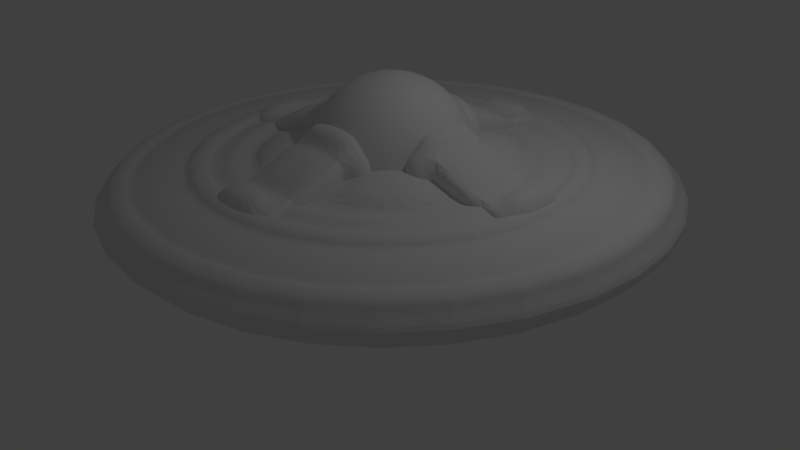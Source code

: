 # Source: Saucer_Parts.blend  (saved by Blender 2.70.0; exported with 4.5.12 LTS)
import bpy
from mathutils import Matrix  # noqa: F401  (used for matrix-valued properties, if any)

bpy.ops.wm.read_factory_settings(use_empty=True)
scene = bpy.context.scene
scene.name = 'Scene'

# ---- collections
col_collection_1 = bpy.data.collections.new('Collection 1'); scene.collection.children.link(col_collection_1)

# ---- world
world_world = bpy.data.worlds.new('World'); scene.world = world_world
world_world.color = (0.05088, 0.05088, 0.05088)
world_world.use_sun_shadow = False
world_world.sun_shadow_jitter_overblur = 0.0
world_world.cycles.sampling_method = 'MANUAL'
world_world.cycles.sample_map_resolution = 256

# ---- cameras
cam_camera = bpy.data.cameras.new('Camera')
cam_camera.clip_end = 100.0
cam_camera.lens = 35.0
cam_camera.sensor_width = 32.0
cam_camera.sensor_height = 18.0
cam_camera.ortho_scale = 7.314
cam_camera.dof.focus_distance = 0.0
cam_camera.dof.aperture_fstop = 128.0

# ---- lights
light_lamp = bpy.data.lights.new('Lamp', 'POINT')
light_lamp.transmission_factor = 0.0
light_lamp.cutoff_distance = 30.0
light_lamp.energy = 100.0
light_lamp.shadow_buffer_clip_start = 1.001
light_lamp.shadow_soft_size = 0.1
light_lamp.shadow_maximum_resolution = 0.006
light_lamp.use_absolute_resolution = True
light_lamp.cycles.use_multiple_importance_sampling = False

# ---- meshes
me_cube = bpy.data.meshes.new('Cube')
me_cube.from_pydata([(3.926, 3.548, -1.102), (1.76, 2.65, -0.6492), (1.184, 2.412, -0.6046), (-0.2433, 1.821, -0.3816), (-0.355, 1.774, -0.5836), (-0.2433, 1.821, -0.7856), (1.344, 2.478, -1.635), (3.609, 3.416, -1.34), (0.7477, 6.726, -1.102), (0.616, 6.409, -0.8647), (-0.3881, 3.984, -0.6046), (-0.4689, 3.789, -0.6487), (-1.026, 2.445, -0.5836), (-0.9794, 2.557, -0.7856), (-0.322, 4.144, -1.635), (-0.1497, 4.56, -1.556), (-3.748, 6.726, -1.102), (-3.616, 6.409, -0.8647), (-2.678, 4.144, -0.5702), (-2.021, 2.557, -0.3816), (-1.974, 2.445, -0.5836), (-2.531, 3.789, -1.556), (-2.723, 4.253, -1.64), (-2.85, 4.56, -1.556), (-6.926, 3.548, -1.102), (-4.76, 2.65, -0.6492), (-4.344, 2.478, -0.5702), (-2.757, 1.821, -0.3816), (-2.645, 1.774, -0.5836), (-2.757, 1.821, -0.7856), (-4.344, 2.478, -1.635), (-6.609, 3.416, -1.34), (-6.926, -0.9477, -1.102), (-4.76, -0.05035, -0.6492), (-4.184, 0.1881, -0.6046), (-3.989, 0.2689, -0.6487), (-2.645, 0.8257, -0.5836), (-2.757, 0.7794, -0.7856), (-4.344, 0.122, -1.635), (-6.609, -0.816, -1.34), (-3.748, -4.126, -1.102), (-2.85, -1.96, -0.6492), (-2.723, -1.653, -0.5642), (-2.021, 0.04326, -0.3816), (-1.974, 0.155, -0.5836), (-2.021, 0.04326, -0.7856), (-2.723, -1.653, -1.64), (-2.85, -1.96, -1.556), (0.7477, -4.126, -1.102), (0.616, -3.809, -0.8647), (-0.322, -1.544, -0.5702), (-0.9794, 0.04326, -0.3816), (-1.026, 0.155, -0.5836), (-0.9794, 0.04326, -0.7856), (-0.322, -1.544, -1.635), (0.616, -3.809, -1.34), (3.926, -0.9477, -1.102), (3.609, -0.816, -0.8647), (1.344, 0.122, -0.5702), (-0.2433, 0.7794, -0.3816), (-0.355, 0.8257, -0.5836), (-0.2433, 0.7794, -0.7856), (1.344, 0.122, -1.635), (3.609, -0.816, -1.34), (-4.76, 2.65, -1.556), (-4.76, -0.05035, -1.556), (-0.277, 4.253, -1.64), (-2.678, 4.144, -1.635), (-0.277, -1.653, -1.64), (1.453, 0.07702, -1.64), (-2.723, 4.253, -0.5642), (-4.453, 2.523, -0.5642), (-4.453, 2.523, -1.64), (-4.453, 0.07702, -1.64), (1.453, 2.523, -1.64), (-0.1497, -1.96, -1.556), (1.76, -0.05035, -1.556), (-4.453, 0.07702, -0.5642), (-0.277, -1.653, -0.5642), (1.453, 0.07702, -0.5642), (-2.678, -1.544, -1.635), (-6.609, -0.816, -0.8647), (-3.616, -3.809, -0.8647), (3.609, 3.416, -0.8647), (-0.1497, 4.56, -0.6492), (1.76, 2.65, -1.556), (-2.678, -1.544, -0.5702), (-0.1497, -1.96, -0.6492), (1.453, 2.523, -0.5642), (-0.277, 4.253, -0.5642), (-2.85, 4.56, -0.6492), (-6.609, 3.416, -0.8647), (-3.616, -3.809, -1.34), (1.76, -0.05035, -0.6492), (0.616, 6.409, -1.34), (-3.616, 6.409, -1.34), (0.9894, 2.331, -1.556), (-0.4689, 3.789, -1.556), (-0.3881, 3.984, -1.6), (-2.612, 3.984, -1.6), (-0.3881, -1.384, -1.6), (1.184, 0.1881, -1.6), (-2.612, 3.984, -0.6046), (-4.184, 2.412, -0.6046), (-3.989, 0.2689, -1.556), (-2.531, -1.189, -1.556), (-4.184, 2.412, -1.6), (-4.184, 0.1881, -1.6), (0.9894, 0.2689, -1.556), (-2.021, 2.557, -0.7856), (1.184, 2.412, -1.6), (-4.344, 0.122, -0.5702), (-2.531, 3.789, -0.6487), (-3.989, 2.331, -0.6487), (-3.989, 2.331, -1.556), (-0.3881, -1.384, -0.6046), (1.184, 0.1881, -0.6046), (0.9894, 2.331, -0.6487), (-0.9794, 2.557, -0.3816), (-2.612, -1.384, -1.6), (-0.4689, -1.189, -0.6487), (0.9894, 0.2689, -0.6487), (-2.531, -1.189, -0.6487), (-2.757, 0.7794, -0.3816), (-2.612, -1.384, -0.6046), (1.344, 2.478, -0.5702), (-0.322, 4.144, -0.5702), (-0.4689, -1.189, -1.556), (-5.934, 3.137, -1.537), (-5.934, -0.5366, -1.537), (0.3366, -3.134, -1.537), (2.934, -0.5366, -1.537), (-5.934, -0.5366, -0.6672), (-3.337, -3.134, -0.6672), (2.934, 3.137, -0.6672), (0.3366, 5.734, -0.6672), (2.934, 3.137, -1.537), (0.3366, -3.134, -0.6672), (-3.337, 5.734, -0.6672), (-5.934, 3.137, -0.6672), (-3.337, -3.134, -1.537), (2.934, -0.5366, -0.6672), (0.3366, 5.734, -1.537), (-3.337, 5.734, -1.537), (-5.454, 2.938, -1.576), (-5.454, -0.338, -1.576), (0.138, -2.654, -1.576), (2.454, -0.338, -1.576), (-5.454, -0.338, -0.6283), (-3.138, -2.654, -0.6283), (2.454, 2.938, -0.6283), (0.138, 5.254, -0.6283), (2.454, 2.938, -1.576), (0.138, -2.654, -0.6283), (-3.138, 5.254, -0.6283), (-5.454, 2.938, -0.6283), (-3.138, -2.654, -1.576), (2.454, -0.338, -0.6283), (0.138, 5.254, -1.576), (-3.138, 5.254, -1.576), (-6.555, 3.394, -1.472), (-6.555, -0.7937, -1.472), (0.5937, -3.755, -1.472), (3.555, -0.7937, -1.472), (-6.555, -0.7937, -0.7322), (-3.594, -3.755, -0.7322), (3.555, 3.394, -0.7322), (0.5937, 6.355, -0.7322), (3.555, 3.394, -1.472), (0.5937, -3.755, -0.7322), (-3.594, 6.355, -0.7322), (-6.555, 3.394, -0.7322), (-3.594, -3.755, -1.472), (3.555, -0.7937, -0.7322), (0.5937, 6.355, -1.472), (-3.594, 6.355, -1.472), (-4.843, 2.685, -1.665), (-4.843, -0.08472, -1.665), (-0.1153, -2.043, -1.665), (1.843, -0.08472, -1.665), (-4.843, -0.08472, -0.5394), (-2.885, -2.043, -0.5394), (1.843, 2.685, -0.5394), (-0.1153, 4.643, -0.5394), (1.843, 2.685, -1.665), (-0.1153, -2.043, -0.5394), (-2.885, 4.643, -0.5394), (-4.843, 2.685, -0.5394), (-2.885, -2.043, -1.665), (1.843, -0.08472, -0.5394), (-0.1153, 4.643, -1.665), (-2.885, 4.643, -1.665), (-6.275, 3.278, -1.535), (-6.275, -0.6781, -1.535), (0.4781, -3.475, -1.535), (3.275, -0.6781, -1.535), (-6.275, -0.6781, -0.6696), (-3.478, -3.475, -0.6696), (3.275, 3.278, -0.6696), (0.4781, 6.075, -0.6696), (3.275, 3.278, -1.535), (0.4781, -3.475, -0.6696), (-3.478, 6.075, -0.6696), (-6.275, 3.278, -0.6696), (-3.478, -3.475, -1.535), (3.275, -0.6781, -0.6696), (0.4781, 6.075, -1.535), (-3.478, 6.075, -1.535), (-5.125, 2.802, -1.658), (-5.125, -0.2017, -1.658), (0.001696, -2.325, -1.658), (2.125, -0.2017, -1.658), (-5.125, -0.2017, -0.5465), (-3.002, -2.325, -0.5465), (2.125, 2.802, -0.5465), (0.001694, 4.925, -0.5465), (2.125, 2.802, -1.658), (0.001696, -2.325, -0.5465), (-3.002, 4.925, -0.5465), (-5.125, 2.802, -0.5465), (-3.002, -2.325, -1.658), (2.125, -0.2017, -0.5465), (0.001694, 4.925, -1.658), (-3.002, 4.925, -1.658), (-6.175, 3.236, -1.448), (-6.175, -0.6364, -1.448), (0.4364, -3.375, -1.448), (3.175, -0.6364, -1.448), (-6.175, -0.6364, -0.7572), (-3.436, -3.375, -0.7572), (3.175, 3.236, -0.7572), (0.4364, 5.975, -0.7572), (3.175, 3.236, -1.448), (0.4364, -3.375, -0.7572), (-3.436, 5.975, -0.7572), (-6.175, 3.236, -0.7572), (-3.436, -3.375, -1.448), (3.175, -0.6364, -0.7572), (0.4364, 5.975, -1.448), (-3.436, 5.975, -1.448), (-5.203, 2.834, -1.543), (-5.203, -0.2339, -1.543), (0.03387, -2.403, -1.543), (2.203, -0.2339, -1.543), (-5.203, -0.2339, -0.6614), (-3.034, -2.403, -0.6614), (2.203, 2.834, -0.6614), (0.03387, 5.003, -0.6614), (2.203, 2.834, -1.543), (0.03387, -2.403, -0.6614), (-3.034, 5.003, -0.6614), (-5.203, 2.834, -0.6614), (-3.034, -2.403, -1.543), (2.203, -0.2339, -0.6614), (0.03387, 5.003, -1.543), (-3.034, 5.003, -1.543), (-0.2818, 2.016, -1.049), (-0.7838, 2.518, -1.049), (-2.718, 0.5838, -1.049), (-2.216, 0.08177, -1.049), (-2.318, 2.631, -0.2706), (-2.831, 2.118, -0.2706), (-0.1686, 2.118, -0.2706), (-0.682, 2.631, -0.2706), (-0.682, -0.03144, -0.2706), (-0.1686, 0.482, -0.2706), (-2.831, 0.482, -0.2706), (-2.318, -0.03144, -0.2706), (-2.216, 2.518, -1.049), (-2.718, 2.016, -1.049), (-0.7838, 0.08177, -1.049), (-0.2818, 0.5838, -1.049), (0.5546, 2.363, -1.571), (-0.4374, 3.355, -1.571), (-3.555, 0.2374, -1.571), (-2.563, -0.7546, -1.571), (-2.639, 3.407, -0.4387), (-3.607, 2.439, -0.4387), (0.6074, 2.439, -0.4387), (-0.3606, 3.407, -0.4387), (-0.3606, -0.8074, -0.4387), (0.6074, 0.1606, -0.4387), (-3.607, 0.1606, -0.4387), (-2.639, -0.8074, -0.4387), (-2.563, 3.355, -1.571), (-3.555, 2.363, -1.571), (-0.4374, -0.7546, -1.571), (0.5546, 0.2374, -1.571)], [], [(0, 8, 9, 83), (1, 84, 89, 88), (2, 10, 11, 117), (3, 118, 12, 4), (4, 12, 13, 5), (96, 97, 98, 110), (74, 66, 15, 85), (0, 7, 94, 8), (8, 16, 17, 9), (84, 90, 70, 89), (10, 102, 112, 11), (118, 19, 20, 12), (12, 20, 109, 13), (97, 21, 99, 98), (66, 22, 23, 15), (94, 95, 16, 8), (16, 24, 91, 17), (90, 25, 71, 70), (102, 103, 113, 112), (19, 27, 28, 20), (20, 28, 29, 109), (21, 114, 106, 99), (22, 72, 64, 23), (95, 31, 24, 16), (24, 32, 81, 91), (25, 33, 77, 71), (103, 34, 35, 113), (27, 123, 36, 28), (28, 36, 37, 29), (114, 104, 107, 106), (72, 73, 65, 64), (31, 39, 32, 24), (32, 40, 82, 81), (33, 41, 42, 77), (34, 124, 122, 35), (123, 43, 44, 36), (36, 44, 45, 37), (104, 105, 119, 107), (73, 46, 47, 65), (39, 92, 40, 32), (40, 48, 49, 82), (41, 87, 78, 42), (124, 115, 120, 122), (43, 51, 52, 44), (44, 52, 53, 45), (105, 127, 100, 119), (46, 68, 75, 47), (92, 55, 48, 40), (48, 56, 57, 49), (87, 93, 79, 78), (115, 116, 121, 120), (51, 59, 60, 52), (52, 60, 61, 53), (127, 108, 101, 100), (68, 69, 76, 75), (55, 63, 56, 48), (56, 0, 83, 57), (93, 1, 88, 79), (116, 2, 117, 121), (59, 3, 4, 60), (60, 4, 5, 61), (108, 96, 110, 101), (69, 74, 85, 76), (63, 7, 0, 56), (144, 145, 129, 128), (22, 66, 14, 67), (69, 68, 54, 62), (70, 71, 26, 18), (73, 72, 30, 38), (66, 74, 6, 14), (146, 147, 131, 130), (71, 77, 111, 26), (78, 79, 58, 50), (74, 69, 62, 6), (46, 73, 38, 80), (149, 148, 132, 133), (151, 150, 134, 135), (147, 152, 136, 131), (42, 78, 50, 86), (153, 149, 133, 137), (88, 89, 126, 125), (154, 151, 135, 138), (72, 22, 67, 30), (148, 155, 139, 132), (156, 146, 130, 140), (150, 157, 141, 134), (79, 88, 125, 58), (77, 42, 86, 111), (68, 46, 80, 54), (152, 158, 142, 136), (158, 159, 143, 142), (145, 156, 140, 129), (159, 144, 128, 143), (157, 153, 137, 141), (155, 154, 138, 139), (89, 70, 18, 126), (273, 272, 256, 257), (98, 99, 67, 14), (100, 101, 62, 54), (103, 102, 18, 26), (275, 274, 258, 259), (106, 107, 38, 30), (96, 108, 61, 5), (21, 97, 13, 109), (110, 98, 14, 6), (34, 103, 26, 111), (276, 277, 261, 260), (104, 114, 29, 37), (116, 115, 50, 58), (101, 110, 6, 62), (278, 279, 263, 262), (107, 119, 80, 38), (280, 281, 265, 264), (122, 120, 51, 43), (282, 283, 267, 266), (113, 35, 123, 27), (115, 124, 86, 50), (10, 2, 125, 126), (127, 105, 45, 53), (285, 284, 268, 269), (99, 106, 30, 67), (11, 112, 19, 118), (2, 116, 58, 125), (124, 34, 111, 86), (119, 100, 54, 80), (121, 117, 3, 59), (102, 10, 126, 18), (287, 286, 270, 271), (192, 193, 161, 160), (194, 195, 163, 162), (197, 196, 164, 165), (199, 198, 166, 167), (195, 200, 168, 163), (201, 197, 165, 169), (202, 199, 167, 170), (196, 203, 171, 164), (204, 194, 162, 172), (198, 205, 173, 166), (200, 206, 174, 168), (206, 207, 175, 174), (193, 204, 172, 161), (207, 192, 160, 175), (205, 201, 169, 173), (203, 202, 170, 171), (209, 208, 176, 177), (211, 210, 178, 179), (212, 213, 181, 180), (214, 215, 183, 182), (216, 211, 179, 184), (213, 217, 185, 181), (215, 218, 186, 183), (219, 212, 180, 187), (210, 220, 188, 178), (221, 214, 182, 189), (222, 216, 184, 190), (223, 222, 190, 191), (220, 209, 177, 188), (208, 223, 191, 176), (217, 221, 189, 185), (218, 219, 187, 186), (160, 161, 39, 31), (162, 163, 63, 55), (165, 164, 81, 82), (167, 166, 83, 9), (163, 168, 7, 63), (169, 165, 82, 49), (170, 167, 9, 17), (164, 171, 91, 81), (172, 162, 55, 92), (166, 173, 57, 83), (168, 174, 94, 7), (174, 175, 95, 94), (161, 172, 92, 39), (175, 160, 31, 95), (173, 169, 49, 57), (171, 170, 17, 91), (177, 176, 64, 65), (179, 178, 75, 76), (180, 181, 41, 33), (182, 183, 84, 1), (184, 179, 76, 85), (181, 185, 87, 41), (183, 186, 90, 84), (187, 180, 33, 25), (178, 188, 47, 75), (189, 182, 1, 93), (190, 184, 85, 15), (191, 190, 15, 23), (188, 177, 65, 47), (176, 191, 23, 64), (185, 189, 93, 87), (186, 187, 25, 90), (193, 192, 224, 225), (195, 194, 226, 227), (196, 197, 229, 228), (198, 199, 231, 230), (200, 195, 227, 232), (197, 201, 233, 229), (199, 202, 234, 231), (203, 196, 228, 235), (194, 204, 236, 226), (205, 198, 230, 237), (206, 200, 232, 238), (207, 206, 238, 239), (204, 193, 225, 236), (192, 207, 239, 224), (201, 205, 237, 233), (202, 203, 235, 234), (208, 209, 241, 240), (210, 211, 243, 242), (213, 212, 244, 245), (215, 214, 246, 247), (211, 216, 248, 243), (217, 213, 245, 249), (218, 215, 247, 250), (212, 219, 251, 244), (220, 210, 242, 252), (214, 221, 253, 246), (216, 222, 254, 248), (222, 223, 255, 254), (209, 220, 252, 241), (223, 208, 240, 255), (221, 217, 249, 253), (219, 218, 250, 251), (128, 129, 225, 224), (130, 131, 227, 226), (133, 132, 228, 229), (135, 134, 230, 231), (131, 136, 232, 227), (137, 133, 229, 233), (138, 135, 231, 234), (132, 139, 235, 228), (140, 130, 226, 236), (134, 141, 237, 230), (136, 142, 238, 232), (142, 143, 239, 238), (129, 140, 236, 225), (143, 128, 224, 239), (141, 137, 233, 237), (139, 138, 234, 235), (145, 144, 240, 241), (147, 146, 242, 243), (148, 149, 245, 244), (150, 151, 247, 246), (152, 147, 243, 248), (149, 153, 249, 245), (151, 154, 250, 247), (155, 148, 244, 251), (146, 156, 252, 242), (157, 150, 246, 253), (158, 152, 248, 254), (159, 158, 254, 255), (156, 145, 241, 252), (144, 159, 255, 240), (153, 157, 253, 249), (154, 155, 251, 250), (257, 256, 5, 13), (259, 258, 37, 45), (260, 261, 27, 19), (262, 263, 118, 3), (264, 265, 59, 51), (266, 267, 43, 123), (269, 268, 109, 29), (271, 270, 53, 61), (272, 273, 97, 96), (274, 275, 105, 104), (277, 276, 112, 113), (279, 278, 117, 11), (281, 280, 120, 121), (283, 282, 35, 122), (284, 285, 114, 21), (286, 287, 108, 127), (273, 257, 13, 97), (256, 272, 96, 5), (275, 259, 45, 105), (258, 274, 104, 37), (287, 271, 61, 108), (268, 284, 21, 109), (276, 260, 19, 112), (261, 277, 113, 27), (285, 269, 29, 114), (278, 262, 3, 117), (263, 279, 11, 118), (280, 264, 51, 120), (265, 281, 121, 59), (267, 283, 122, 43), (282, 266, 123, 35), (270, 286, 127, 53)])
me_cube.use_remesh_preserve_volume = False
me_cube.use_remesh_preserve_attributes = False
me_cube.use_mirror_vertex_groups = False
me_cube.update()
me_sphere = bpy.data.meshes.new('Sphere')
me_sphere.from_pydata([(-0.1951, 0.0, 0.9808), (-0.3827, 0.0, 0.9239), (-0.5556, 0.0, 0.8315), (-0.7071, 0.0, 0.7071), (-0.8315, 0.0, 0.5556), (-0.9239, 0.0, 0.3827), (-0.9808, 0.0, 0.1951), (-1.0, 0.0, 7.55e-08), (-0.9808, 0.0, -0.1951), (-0.9239, 0.0, -0.3827), (-0.8315, 0.0, -0.5556), (-0.7071, 0.0, -0.7071), (-0.5556, 0.0, -0.8315), (-0.3827, 0.0, -0.9239), (-0.1951, 0.0, -0.9808), (-0.1913, 0.03806, 0.9808), (-0.3753, 0.07466, 0.9239), (-0.5449, 0.1084, 0.8315), (-0.6935, 0.1379, 0.7071), (-0.8155, 0.1622, 0.5556), (-0.9061, 0.1802, 0.3827), (-0.9619, 0.1913, 0.1951), (-0.9808, 0.1951, 7.55e-08), (-0.9619, 0.1913, -0.1951), (-0.9061, 0.1802, -0.3827), (-0.8155, 0.1622, -0.5556), (-0.6935, 0.1379, -0.7071), (-0.5449, 0.1084, -0.8315), (-0.3753, 0.07466, -0.9239), (-0.1913, 0.03806, -0.9808), (-0.1802, 0.07466, 0.9808), (-0.3536, 0.1464, 0.9239), (-0.5133, 0.2126, 0.8315), (-0.6533, 0.2706, 0.7071), (-0.7682, 0.3182, 0.5556), (-0.8536, 0.3536, 0.3827), (-0.9061, 0.3753, 0.1951), (-0.9239, 0.3827, 7.55e-08), (-0.9061, 0.3753, -0.1951), (-0.8536, 0.3536, -0.3827), (-0.7682, 0.3182, -0.5556), (-0.6533, 0.2706, -0.7071), (-0.5133, 0.2126, -0.8315), (-0.3536, 0.1464, -0.9239), (-0.1802, 0.07466, -0.9808), (-0.1622, 0.1084, 0.9808), (-0.3182, 0.2126, 0.9239), (-0.4619, 0.3087, 0.8315), (-0.5879, 0.3928, 0.7071), (-0.6913, 0.4619, 0.5556), (-0.7682, 0.5133, 0.3827), (-0.8155, 0.5449, 0.1951), (-0.8315, 0.5556, 7.55e-08), (-0.8155, 0.5449, -0.1951), (-0.7682, 0.5133, -0.3827), (-0.6913, 0.4619, -0.5556), (-0.5879, 0.3928, -0.7071), (-0.4619, 0.3087, -0.8315), (-0.3182, 0.2126, -0.9239), (-0.1622, 0.1084, -0.9808), (-0.1379, 0.1379, 0.9808), (-0.2706, 0.2706, 0.9239), (-0.3928, 0.3928, 0.8315), (-0.5, 0.5, 0.7071), (-0.5879, 0.5879, 0.5556), (-0.6533, 0.6533, 0.3827), (-0.6935, 0.6935, 0.1951), (-0.7071, 0.7071, 7.55e-08), (-0.6935, 0.6935, -0.1951), (-0.6533, 0.6533, -0.3827), (-0.5879, 0.5879, -0.5556), (-0.5, 0.5, -0.7071), (-0.3928, 0.3928, -0.8315), (-0.2706, 0.2706, -0.9239), (-0.1379, 0.1379, -0.9808), (-0.1084, 0.1622, 0.9808), (-0.2126, 0.3182, 0.9239), (-0.3087, 0.4619, 0.8315), (-0.3928, 0.5879, 0.7071), (-0.4619, 0.6913, 0.5556), (-0.5133, 0.7682, 0.3827), (-0.5449, 0.8155, 0.1951), (-0.5556, 0.8315, 7.55e-08), (-0.5449, 0.8155, -0.1951), (-0.5133, 0.7682, -0.3827), (-0.4619, 0.6913, -0.5556), (-0.3928, 0.5879, -0.7071), (-0.3087, 0.4619, -0.8315), (-0.2126, 0.3182, -0.9239), (-0.1084, 0.1622, -0.9808), (-0.07466, 0.1802, 0.9808), (-0.1464, 0.3536, 0.9239), (-0.2126, 0.5133, 0.8315), (-0.2706, 0.6533, 0.7071), (-0.3182, 0.7682, 0.5556), (-0.3536, 0.8536, 0.3827), (-0.3753, 0.9061, 0.1951), (-0.3827, 0.9239, 7.55e-08), (-0.3753, 0.9061, -0.1951), (-0.3536, 0.8536, -0.3827), (-0.3182, 0.7682, -0.5556), (-0.2706, 0.6533, -0.7071), (-0.2126, 0.5133, -0.8315), (-0.1464, 0.3536, -0.9239), (-0.07466, 0.1802, -0.9808), (-0.03806, 0.1913, 0.9808), (-0.07466, 0.3753, 0.9239), (-0.1084, 0.5449, 0.8315), (-0.1379, 0.6935, 0.7071), (-0.1622, 0.8155, 0.5556), (-0.1802, 0.9061, 0.3827), (-0.1913, 0.9619, 0.1951), (-0.1951, 0.9808, 7.55e-08), (-0.1913, 0.9619, -0.1951), (-0.1802, 0.9061, -0.3827), (-0.1622, 0.8155, -0.5556), (-0.1379, 0.6935, -0.7071), (-0.1084, 0.5449, -0.8315), (-0.07466, 0.3753, -0.9239), (-0.03806, 0.1913, -0.9808), (3.364e-07, 0.1951, 0.9808), (3.731e-07, 0.3827, 0.9239), (3.802e-07, 0.5556, 0.8315), (4.165e-07, 0.7071, 0.7071), (3.882e-07, 0.8315, 0.5556), (3.396e-07, 0.9239, 0.3827), (4.025e-07, 0.9808, 0.1951), (3.481e-07, 1.0, 7.55e-08), (3.703e-07, 0.9808, -0.1951), (3.951e-07, 0.9239, -0.3827), (3.882e-07, 0.8315, -0.5556), (4.165e-07, 0.7071, -0.7071), (3.759e-07, 0.5556, -0.8315), (3.309e-07, 0.3827, -0.9239), (3.366e-07, 0.1951, -0.9808), (0.03806, 0.1913, 0.9808), (0.07466, 0.3753, 0.9239), (0.1084, 0.5449, 0.8315), (0.138, 0.6935, 0.7071), (0.1622, 0.8155, 0.5556), (0.1802, 0.9061, 0.3827), (0.1913, 0.9619, 0.1951), (0.1951, 0.9808, 7.55e-08), (0.1913, 0.9619, -0.1951), (0.1802, 0.9061, -0.3827), (0.1622, 0.8155, -0.5556), (0.138, 0.6935, -0.7071), (0.1084, 0.5449, -0.8315), (0.07466, 0.3753, -0.9239), (0.03806, 0.1913, -0.9808), (0.07466, 0.1802, 0.9808), (0.1464, 0.3536, 0.9239), (0.2126, 0.5133, 0.8315), (0.2706, 0.6533, 0.7071), (0.3182, 0.7682, 0.5556), (0.3536, 0.8536, 0.3827), (0.3753, 0.9061, 0.1951), (0.3827, 0.9239, 7.55e-08), (0.3753, 0.9061, -0.1951), (0.3536, 0.8536, -0.3827), (0.3182, 0.7682, -0.5556), (0.2706, 0.6533, -0.7071), (0.2126, 0.5133, -0.8315), (0.1464, 0.3536, -0.9239), (0.07466, 0.1802, -0.9808), (0.1084, 0.1622, 0.9808), (0.2126, 0.3182, 0.9239), (0.3087, 0.4619, 0.8315), (0.3928, 0.5879, 0.7071), (0.4619, 0.6913, 0.5556), (0.5133, 0.7682, 0.3827), (0.5449, 0.8155, 0.1951), (0.5556, 0.8315, 7.55e-08), (0.5449, 0.8155, -0.1951), (0.5133, 0.7682, -0.3827), (0.4619, 0.6913, -0.5556), (0.3928, 0.5879, -0.7071), (0.3087, 0.4619, -0.8315), (0.2126, 0.3182, -0.9239), (0.1084, 0.1622, -0.9808), (0.138, 0.1379, 0.9808), (0.2706, 0.2706, 0.9239), (0.3928, 0.3928, 0.8315), (0.5, 0.5, 0.7071), (0.5879, 0.5879, 0.5556), (0.6533, 0.6533, 0.3827), (0.6935, 0.6935, 0.1951), (0.7071, 0.7071, 7.55e-08), (0.6935, 0.6935, -0.1951), (0.6533, 0.6533, -0.3827), (0.5879, 0.5879, -0.5556), (0.5, 0.5, -0.7071), (0.3928, 0.3928, -0.8315), (0.2706, 0.2706, -0.9239), (0.138, 0.1379, -0.9808), (0.1622, 0.1084, 0.9808), (0.3182, 0.2126, 0.9239), (0.4619, 0.3087, 0.8315), (0.5879, 0.3928, 0.7071), (0.6913, 0.4619, 0.5556), (0.7682, 0.5133, 0.3827), (0.8155, 0.5449, 0.1951), (0.8315, 0.5556, 7.55e-08), (0.8155, 0.5449, -0.1951), (0.7682, 0.5133, -0.3827), (0.6913, 0.4619, -0.5556), (0.5879, 0.3928, -0.7071), (0.4619, 0.3087, -0.8315), (0.3182, 0.2126, -0.9239), (0.1622, 0.1084, -0.9808), (0.1802, 0.07466, 0.9808), (0.3536, 0.1464, 0.9239), (0.5133, 0.2126, 0.8315), (0.6533, 0.2706, 0.7071), (0.7682, 0.3182, 0.5556), (0.8536, 0.3536, 0.3827), (0.9061, 0.3753, 0.1951), (0.9239, 0.3827, 7.55e-08), (0.9061, 0.3753, -0.1951), (0.8536, 0.3536, -0.3827), (0.7682, 0.3182, -0.5556), (0.6533, 0.2706, -0.7071), (0.5133, 0.2126, -0.8315), (0.3536, 0.1464, -0.9239), (0.1802, 0.07466, -0.9808), (0.1913, 0.03806, 0.9808), (0.3753, 0.07466, 0.9239), (0.5449, 0.1084, 0.8315), (0.6935, 0.1379, 0.7071), (0.8155, 0.1622, 0.5556), (0.9061, 0.1802, 0.3827), (0.9619, 0.1913, 0.1951), (0.9808, 0.1951, 7.55e-08), (0.9619, 0.1913, -0.1951), (0.9061, 0.1802, -0.3827), (0.8155, 0.1622, -0.5556), (0.6935, 0.1379, -0.7071), (0.5449, 0.1084, -0.8315), (0.3753, 0.07466, -0.9239), (0.1913, 0.03806, -0.9808), (0.1951, -1.85e-08, 0.9808), (0.3827, -7.206e-08, 0.9239), (0.5556, -9.813e-08, 0.8315), (0.7071, -1.331e-07, 0.7071), (0.8315, -1.224e-07, 0.5556), (0.9239, -5.921e-08, 0.3827), (0.9808, -1.221e-07, 0.1951), (1.0, -1.145e-07, 7.55e-08), (0.9808, -7.524e-08, -0.1951), (0.9239, -6.785e-08, -0.3827), (0.8315, -1.224e-07, -0.5556), (0.7071, -1.331e-07, -0.7071), (0.5556, -9.68e-08, -0.8315), (0.3827, -4.299e-08, -0.9239), (0.1951, -1.509e-08, -0.9808), (0.1913, -0.03806, 0.9808), (0.3753, -0.07466, 0.9239), (0.5449, -0.1084, 0.8315), (0.6935, -0.1379, 0.7071), (0.8155, -0.1622, 0.5556), (0.9061, -0.1802, 0.3827), (0.9619, -0.1913, 0.1951), (0.9808, -0.1951, 7.55e-08), (0.9619, -0.1913, -0.1951), (0.9061, -0.1802, -0.3827), (0.8155, -0.1622, -0.5556), (0.6935, -0.1379, -0.7071), (0.5449, -0.1084, -0.8315), (0.3753, -0.07466, -0.9239), (0.1913, -0.03806, -0.9808), (0.1802, -0.07466, 0.9808), (0.3536, -0.1464, 0.9239), (0.5133, -0.2126, 0.8315), (0.6533, -0.2706, 0.7071), (0.7682, -0.3182, 0.5556), (0.8536, -0.3536, 0.3827), (0.9061, -0.3753, 0.1951), (0.9239, -0.3827, 7.55e-08), (0.9061, -0.3753, -0.1951), (0.8536, -0.3536, -0.3827), (0.7682, -0.3182, -0.5556), (0.6533, -0.2706, -0.7071), (0.5133, -0.2126, -0.8315), (0.3536, -0.1464, -0.9239), (0.1802, -0.07466, -0.9808), (0.1622, -0.1084, 0.9808), (0.3182, -0.2126, 0.9239), (0.4619, -0.3087, 0.8315), (0.5879, -0.3928, 0.7071), (0.6913, -0.4619, 0.5556), (0.7682, -0.5133, 0.3827), (0.8155, -0.5449, 0.1951), (0.8315, -0.5556, 7.55e-08), (0.8155, -0.5449, -0.1951), (0.7682, -0.5133, -0.3827), (0.6913, -0.4619, -0.5556), (0.5879, -0.3928, -0.7071), (0.4619, -0.3087, -0.8315), (0.3182, -0.2126, -0.9239), (0.1622, -0.1084, -0.9808), (0.138, -0.1379, 0.9808), (0.2706, -0.2706, 0.9239), (0.3928, -0.3928, 0.8315), (0.5, -0.5, 0.7071), (0.5879, -0.5879, 0.5556), (0.6533, -0.6533, 0.3827), (0.6935, -0.6935, 0.1951), (0.7071, -0.7071, 7.55e-08), (0.6935, -0.6935, -0.1951), (0.6533, -0.6533, -0.3827), (0.5879, -0.5879, -0.5556), (0.5, -0.5, -0.7071), (0.3928, -0.3928, -0.8315), (0.2706, -0.2706, -0.9239), (0.138, -0.1379, -0.9808), (0.1084, -0.1622, 0.9808), (0.2126, -0.3182, 0.9239), (0.3087, -0.4619, 0.8315), (0.3928, -0.5879, 0.7071), (0.4619, -0.6913, 0.5556), (0.5133, -0.7682, 0.3827), (0.5449, -0.8155, 0.1951), (0.5556, -0.8315, 7.55e-08), (0.5449, -0.8155, -0.1951), (0.5133, -0.7682, -0.3827), (0.4619, -0.6913, -0.5556), (0.3928, -0.5879, -0.7071), (0.3087, -0.4619, -0.8315), (0.2126, -0.3182, -0.9239), (0.1084, -0.1622, -0.9808), (3.258e-07, 2.57e-14, -1.0), (0.07466, -0.1802, 0.9808), (0.1464, -0.3536, 0.9239), (0.2126, -0.5133, 0.8315), (0.2706, -0.6533, 0.7071), (0.3182, -0.7682, 0.5556), (0.3536, -0.8536, 0.3827), (0.3753, -0.9061, 0.1951), (0.3827, -0.9239, 7.55e-08), (0.3753, -0.9061, -0.1951), (0.3536, -0.8536, -0.3827), (0.3182, -0.7682, -0.5556), (0.2706, -0.6533, -0.7071), (0.2126, -0.5133, -0.8315), (0.1464, -0.3536, -0.9239), (0.07466, -0.1802, -0.9808), (0.03806, -0.1913, 0.9808), (0.07466, -0.3753, 0.9239), (0.1084, -0.5449, 0.8315), (0.1379, -0.6935, 0.7071), (0.1622, -0.8155, 0.5556), (0.1802, -0.9061, 0.3827), (0.1913, -0.9619, 0.1951), (0.1951, -0.9808, 7.55e-08), (0.1913, -0.9619, -0.1951), (0.1802, -0.9061, -0.3827), (0.1622, -0.8155, -0.5556), (0.1379, -0.6935, -0.7071), (0.1084, -0.5449, -0.8315), (0.07466, -0.3753, -0.9239), (0.03806, -0.1913, -0.9808), (2.965e-07, -0.1951, 0.9808), (2.151e-07, -0.3827, 0.9239), (1.831e-07, -0.5556, 0.8315), (1.364e-07, -0.7071, 0.7071), (1.501e-07, -0.8315, 0.5556), (1.781e-07, -0.9239, 0.3827), (8.306e-08, -0.9808, 0.1951), (1.229e-07, -1.0, 7.55e-08), (1.475e-07, -0.9808, -0.1951), (2.133e-07, -0.9239, -0.3827), (1.501e-07, -0.8315, -0.5556), (1.364e-07, -0.7071, -0.7071), (2.136e-07, -0.5556, -0.8315), (2.573e-07, -0.3827, -0.9239), (2.97e-07, -0.1951, -0.9808), (-0.03806, -0.1913, 0.9808), (-0.07466, -0.3753, 0.9239), (-0.1084, -0.5449, 0.8315), (-0.1379, -0.6935, 0.7071), (-0.1622, -0.8155, 0.5556), (-0.1802, -0.9061, 0.3827), (-0.1913, -0.9619, 0.1951), (-0.1951, -0.9808, 7.55e-08), (-0.1913, -0.9619, -0.1951), (-0.1802, -0.9061, -0.3827), (-0.1622, -0.8155, -0.5556), (-0.1379, -0.6935, -0.7071), (-0.1084, -0.5449, -0.8315), (-0.07466, -0.3753, -0.9239), (-0.03806, -0.1913, -0.9808), (-0.07466, -0.1802, 0.9808), (-0.1464, -0.3536, 0.9239), (-0.2126, -0.5133, 0.8315), (-0.2706, -0.6533, 0.7071), (-0.3182, -0.7682, 0.5556), (-0.3536, -0.8536, 0.3827), (-0.3753, -0.9061, 0.1951), (-0.3827, -0.9239, 7.55e-08), (-0.3753, -0.9061, -0.1951), (-0.3536, -0.8536, -0.3827), (-0.3182, -0.7682, -0.5556), (-0.2706, -0.6533, -0.7071), (-0.2126, -0.5133, -0.8315), (-0.1464, -0.3536, -0.9239), (-0.07466, -0.1802, -0.9808), (-0.1084, -0.1622, 0.9808), (-0.2126, -0.3182, 0.9239), (-0.3087, -0.4619, 0.8315), (-0.3928, -0.5879, 0.7071), (-0.4619, -0.6913, 0.5556), (-0.5133, -0.7682, 0.3827), (-0.5449, -0.8155, 0.1951), (-0.5556, -0.8315, 7.55e-08), (-0.5449, -0.8155, -0.1951), (-0.5133, -0.7682, -0.3827), (-0.4619, -0.6913, -0.5556), (-0.3928, -0.5879, -0.7071), (-0.3087, -0.4619, -0.8315), (-0.2126, -0.3182, -0.9239), (-0.1084, -0.1622, -0.9808), (-0.1379, -0.1379, 0.9808), (-0.2706, -0.2706, 0.9239), (-0.3928, -0.3928, 0.8315), (-0.5, -0.5, 0.7071), (-0.5879, -0.5879, 0.5556), (-0.6533, -0.6533, 0.3827), (-0.6935, -0.6935, 0.1951), (-0.7071, -0.7071, 7.55e-08), (-0.6935, -0.6935, -0.1951), (-0.6533, -0.6533, -0.3827), (-0.5879, -0.5879, -0.5556), (-0.5, -0.5, -0.7071), (-0.3928, -0.3928, -0.8315), (-0.2706, -0.2706, -0.9239), (-0.1379, -0.1379, -0.9808), (-0.1622, -0.1084, 0.9808), (-0.3182, -0.2126, 0.9239), (-0.4619, -0.3087, 0.8315), (-0.5879, -0.3928, 0.7071), (-0.6913, -0.4619, 0.5556), (-0.7682, -0.5133, 0.3827), (-0.8155, -0.5449, 0.1951), (-0.8315, -0.5556, 7.55e-08), (-0.8155, -0.5449, -0.1951), (-0.7682, -0.5133, -0.3827), (-0.6913, -0.4619, -0.5556), (-0.5879, -0.3928, -0.7071), (-0.4619, -0.3087, -0.8315), (-0.3182, -0.2126, -0.9239), (-0.1622, -0.1084, -0.9808), (2.48e-08, -1.247e-07, 1.0), (-0.1802, -0.07466, 0.9808), (-0.3536, -0.1464, 0.9239), (-0.5133, -0.2126, 0.8315), (-0.6533, -0.2706, 0.7071), (-0.7682, -0.3182, 0.5556), (-0.8536, -0.3536, 0.3827), (-0.9061, -0.3753, 0.1951), (-0.9239, -0.3827, 7.55e-08), (-0.9061, -0.3753, -0.1951), (-0.8536, -0.3536, -0.3827), (-0.7682, -0.3182, -0.5556), (-0.6533, -0.2706, -0.7071), (-0.5133, -0.2126, -0.8315), (-0.3536, -0.1464, -0.9239), (-0.1802, -0.07466, -0.9808), (-0.1913, -0.03806, 0.9808), (-0.3753, -0.07466, 0.9239), (-0.5449, -0.1084, 0.8315), (-0.6935, -0.1379, 0.7071), (-0.8155, -0.1622, 0.5556), (-0.9061, -0.1802, 0.3827), (-0.9619, -0.1913, 0.1951), (-0.9808, -0.1951, 7.55e-08), (-0.9619, -0.1913, -0.1951), (-0.9061, -0.1802, -0.3827), (-0.8155, -0.1622, -0.5556), (-0.6935, -0.1379, -0.7071), (-0.5449, -0.1084, -0.8315), (-0.3753, -0.07466, -0.9239), (-0.1913, -0.03806, -0.9808), (-2.213, -0.4691, -0.4691), (-2.213, 0.4691, -0.4691), (-0.6868, 0.4691, -0.4691), (-0.6868, -0.4691, -0.4691), (-2.213, -0.4691, 0.07728), (-2.271, 0.3472, 0.1275), (-1.095, 0.4128, 0.3612), (-0.6868, -0.4691, 0.4691), (0.4691, -0.6868, 0.4691), (-0.4691, -0.6868, 0.4691), (-0.3472, -2.271, 0.1275), (0.4128, -1.777, 0.07607), (0.4691, -0.6868, -0.4691), (-0.4691, -0.6868, -0.4691), (-0.4691, -2.213, -0.4691), (0.4691, -2.213, -0.4691), (0.6868, 0.4691, 0.4691), (0.6868, -0.4691, 0.4691), (2.271, -0.3472, 0.1275), (1.777, 0.4128, 0.07607), (0.6868, 0.4691, -0.4691), (0.6868, -0.4691, -0.4691), (2.213, -0.4691, -0.4691), (2.213, 0.4691, -0.4691), (-0.4691, 0.6868, 0.4691), (0.4691, 0.6868, 0.4691), (0.3472, 2.271, 0.1275), (-0.4128, 1.777, 0.07607), (-0.4691, 0.6868, -0.4691), (0.4691, 0.6868, -0.4691), (0.4691, 2.213, -0.4691), (-0.4691, 2.213, -0.4691), (-1.791, -0.4128, -0.04697), (-1.777, -0.4128, 0.07607), (-1.777, 0.4128, 0.07607), (-1.791, 0.4128, -0.04697), (-0.6868, 0.4691, 0.4691), (-1.109, 0.4128, -0.04697), (-1.095, -0.4128, 0.3612), (-1.109, -0.4128, -0.04697), (0.4128, -1.791, -0.04697), (0.4128, -1.109, -0.04697), (0.4128, -1.095, 0.3612), (0.3472, -2.271, 0.1275), (-0.4128, -1.777, 0.07607), (-0.4128, -1.109, -0.04697), (-0.4128, -1.791, -0.04697), (-0.4128, -1.095, 0.3612), (1.791, 0.4128, -0.04697), (1.109, 0.4128, -0.04697), (1.095, 0.4128, 0.3612), (2.271, 0.3472, 0.1275), (1.777, -0.4128, 0.07607), (1.109, -0.4128, -0.04697), (1.791, -0.4128, -0.04697), (1.095, -0.4128, 0.3612), (-0.4128, 1.791, -0.04697), (-0.4128, 1.109, -0.04697), (-0.4128, 1.095, 0.3612), (-0.3472, 2.271, 0.1275), (0.4128, 1.777, 0.07607), (0.4128, 1.109, -0.04697), (0.4128, 1.791, -0.04697), (0.4128, 1.095, 0.3612), (-1.737, 0.4444, 0.04641), (-1.14, 0.4444, 0.2963), (-1.14, -0.4444, 0.2963), (-1.737, -0.4444, 0.04641), (0.4444, -1.14, 0.2963), (0.4444, -1.737, 0.04641), (-0.4444, -1.737, 0.04641), (-0.4444, -1.14, 0.2963), (1.14, 0.4444, 0.2963), (1.737, 0.4444, 0.04641), (1.737, -0.4444, 0.04641), (1.14, -0.4444, 0.2963), (-0.4444, 1.14, 0.2963), (-0.4444, 1.737, 0.04641), (0.4444, 1.737, 0.04641), (0.4444, 1.14, 0.2963), (-1.743, -0.4444, -0.004369), (-1.743, 0.4444, -0.004369), (-1.15, 0.4444, -0.004369), (-1.15, -0.4444, -0.004369), (0.4444, -1.743, -0.004369), (0.4444, -1.15, -0.004369), (-0.4444, -1.15, -0.004369), (-0.4444, -1.743, -0.004369), (1.743, 0.4444, -0.004369), (1.15, 0.4444, -0.004369), (1.15, -0.4444, -0.004369), (1.743, -0.4444, -0.004369), (-0.4444, 1.743, -0.004369), (-0.4444, 1.15, -0.004369), (0.4444, 1.15, -0.004369), (0.4444, 1.743, -0.004369), (-1.671, 0.2739, 0.1842), (-1.246, 0.2739, 0.3622), (-1.246, -0.2739, 0.3622), (-1.671, -0.2739, 0.1842), (0.2739, -1.246, 0.3622), (0.2739, -1.671, 0.1842), (-0.2739, -1.671, 0.1842), (-0.2739, -1.246, 0.3622), (1.246, 0.2739, 0.3622), (1.671, 0.2739, 0.1842), (1.671, -0.2739, 0.1842), (1.246, -0.2739, 0.3622), (-0.2739, 1.246, 0.3622), (-0.2739, 1.671, 0.1842), (0.2739, 1.671, 0.1842), (0.2739, 1.246, 0.3622), (-0.8301, 0.3461, 0.5898), (-0.8301, -0.3461, 0.5898), (-0.3461, -0.8301, 0.5898), (0.3461, -0.8301, 0.5898), (0.8301, -0.3461, 0.5898), (0.8301, 0.3461, 0.5898), (0.3461, 0.8301, 0.5898), (-0.3461, 0.8301, 0.5898), (-1.03, 0.3185, 0.5369), (-1.03, -0.3185, 0.5369), (-0.3185, -1.03, 0.5369), (0.3185, -1.03, 0.5369), (1.03, -0.3185, 0.5369), (1.03, 0.3185, 0.5369), (0.3185, 1.03, 0.5369), (-0.3185, 1.03, 0.5369), (-2.158, -0.4756, -0.3399), (-2.158, -0.4751, 0.02323), (-2.158, 0.4751, 0.02323), (-2.158, 0.4756, -0.3399), (0.4756, -2.158, -0.3399), (0.4751, -2.158, 0.02323), (-0.4751, -2.158, 0.02323), (-0.4756, -2.158, -0.3399), (2.158, 0.4756, -0.3399), (2.158, 0.4751, 0.02323), (2.158, -0.4751, 0.02323), (2.158, -0.4756, -0.3399), (-0.4756, 2.158, -0.3399), (-0.4751, 2.158, 0.02323), (0.4751, 2.158, 0.02323), (0.4756, 2.158, -0.3399), (-1.84, -0.4328, -0.02211), (-1.835, -0.4338, 0.02233), (-1.835, 0.4338, 0.02233), (-1.84, 0.4328, -0.02211), (0.4328, -1.84, -0.02211), (0.4338, -1.835, 0.02233), (-0.4338, -1.835, 0.02233), (-0.4328, -1.84, -0.02211), (1.84, 0.4328, -0.02211), (1.835, 0.4338, 0.02233), (1.835, -0.4337, 0.02233), (1.84, -0.4328, -0.02211), (-0.4328, 1.84, -0.02211), (-0.4338, 1.835, 0.02233), (0.4337, 1.835, 0.02233), (0.4328, 1.84, -0.02211), (-0.9536, 0.5042, -0.3523), (-1.946, 0.5042, -0.3523), (-1.946, -0.5042, -0.3523), (-0.9536, -0.5042, -0.3523), (0.5042, -1.946, -0.3523), (0.5042, -0.9536, -0.3523), (-0.5042, -0.9536, -0.3523), (-0.5042, -1.946, -0.3523), (1.946, 0.5042, -0.3523), (0.9536, 0.5042, -0.3523), (0.9536, -0.5042, -0.3523), (1.946, -0.5042, -0.3523), (-0.5042, 1.946, -0.3523), (-0.5042, 0.9536, -0.3523), (0.5042, 0.9536, -0.3523), (0.5042, 1.946, -0.3523), (-1.155, 0.4773, -0.1506), (-1.744, 0.4773, -0.1506), (-1.744, -0.4773, -0.1506), (-1.155, -0.4773, -0.1506), (0.4773, -1.744, -0.1506), (0.4773, -1.155, -0.1506), (-0.4773, -1.155, -0.1506), (-0.4773, -1.744, -0.1506), (1.744, 0.4773, -0.1506), (1.155, 0.4773, -0.1506), (1.155, -0.4773, -0.1506), (1.744, -0.4773, -0.1506), (-0.4773, 1.744, -0.1506), (-0.4773, 1.155, -0.1506), (0.4773, 1.155, -0.1506), (0.4773, 1.744, -0.1506), (-0.8157, 0.603, 0.327), (-0.8156, 0.6024, -0.2054), (-0.8157, -0.603, 0.327), (-0.8156, -0.6024, -0.2054), (0.603, -0.8157, 0.327), (0.6024, -0.8156, -0.2054), (-0.603, -0.8157, 0.327), (-0.6024, -0.8156, -0.2054), (0.8157, 0.603, 0.327), (0.8156, 0.6024, -0.2054), (0.8157, -0.603, 0.327), (0.8156, -0.6024, -0.2054), (-0.603, 0.8157, 0.327), (-0.6024, 0.8156, -0.2054), (0.603, 0.8157, 0.327), (0.6024, 0.8156, -0.2054), (-1.009, 0.5756, 0.2759), (-1.019, 0.576, -0.002534), (-1.009, -0.5756, 0.2759), (-1.019, -0.576, -0.002534), (0.5756, -1.009, 0.2759), (0.576, -1.019, -0.002534), (-0.5756, -1.009, 0.2759), (-0.576, -1.019, -0.002534), (1.009, 0.5756, 0.2759), (1.019, 0.576, -0.002534), (1.009, -0.5756, 0.2759), (1.019, -0.576, -0.002534), (-0.5756, 1.009, 0.2759), (-0.576, 1.019, -0.002534), (0.5756, 1.009, 0.2759), (0.576, 1.019, -0.002534), (-2.054, 0.31, -0.5498), (-2.054, -0.31, -0.5498), (-0.8459, 0.31, -0.5498), (-0.8459, -0.31, -0.5498), (0.31, -2.054, -0.5498), (0.31, -0.8459, -0.5498), (-0.31, -2.054, -0.5498), (-0.31, -0.8459, -0.5498), (2.054, 0.31, -0.5498), (0.8459, 0.31, -0.5498), (2.054, -0.31, -0.5498), (0.8459, -0.31, -0.5498), (-0.31, 2.054, -0.5498), (-0.31, 0.8459, -0.5498), (0.31, 2.054, -0.5498), (0.31, 0.8459, -0.5498), (-1.873, 0.1298, -0.6427), (-1.873, -0.1298, -0.6427), (-1.026, 0.1298, -0.6427), (-1.026, -0.1298, -0.6427), (0.1298, -1.873, -0.6427), (0.1298, -1.026, -0.6427), (-0.1298, -1.873, -0.6427), (-0.1298, -1.026, -0.6427), (1.873, 0.1298, -0.6427), (1.026, 0.1298, -0.6427), (1.873, -0.1298, -0.6427), (1.026, -0.1298, -0.6427), (-0.1298, 1.873, -0.6427), (-0.1298, 1.026, -0.6427), (0.1298, 1.873, -0.6427), (0.1298, 1.026, -0.6427), (-2.263, -0.3472, -0.3472), (-2.271, -0.3472, 0.1275), (-2.213, 0.4691, 0.07728), (-2.263, 0.3472, -0.3472), (-0.3472, -2.263, -0.3472), (0.3472, -2.263, -0.3472), (0.4691, -2.213, 0.07728), (-0.4691, -2.213, 0.07728), (2.263, -0.3472, -0.3472), (2.263, 0.3472, -0.3472), (2.213, 0.4691, 0.07728), (2.213, -0.4691, 0.07728), (0.3472, 2.263, -0.3472), (-0.3472, 2.263, -0.3472), (-0.4691, 2.213, 0.07728), (0.4691, 2.213, 0.07728), (-1.898, -0.3056, 0.1264), (-1.898, 0.3056, 0.1264), (0.3056, -1.898, 0.1264), (-0.3056, -1.898, 0.1264), (1.898, 0.3056, 0.1264), (1.898, -0.3056, 0.1264), (-0.3056, 1.898, 0.1264), (0.3056, 1.898, 0.1264), (-2.325, -0.2249, 0.004345), (-2.325, 0.2249, 0.004345), (0.225, -2.325, 0.004345), (-0.2249, -2.325, 0.004345), (2.325, 0.225, 0.004345), (2.325, -0.2249, 0.004345), (-0.225, 2.325, 0.004345), (0.2249, 2.325, 0.004345), (-2.321, -0.2249, -0.2259), (-2.321, 0.2249, -0.2259), (-0.2249, -2.321, -0.2259), (0.225, -2.321, -0.2259), (2.321, -0.2249, -0.2259), (2.321, 0.225, -0.2259), (0.2249, 2.321, -0.2259), (-0.225, 2.321, -0.2259), (-2.187, -0.254, 0.1775), (-2.187, 0.254, 0.1775), (0.254, -2.187, 0.1775), (-0.254, -2.187, 0.1775), (2.187, 0.254, 0.1775), (2.187, -0.254, 0.1775), (-0.254, 2.187, 0.1775), (0.254, 2.187, 0.1775), (-1.982, -0.231, 0.177), (-1.982, 0.231, 0.177), (0.231, -1.982, 0.177), (-0.231, -1.982, 0.177), (1.982, 0.231, 0.177), (1.982, -0.231, 0.177), (-0.231, 1.982, 0.177), (0.231, 1.982, 0.177)], [], [(14, 13, 28, 29), (10, 9, 24, 25), (6, 5, 20, 21), (2, 1, 16, 17), (11, 10, 25, 26), (7, 6, 21, 22), (3, 2, 17, 18), (4, 3, 18, 19), (12, 11, 26, 27), (8, 7, 22, 23), (9, 8, 23, 24), (5, 4, 19, 20), (1, 0, 15, 16), (13, 12, 27, 28), (29, 28, 43, 44), (25, 24, 39, 40), (21, 20, 35, 36), (17, 16, 31, 32), (18, 17, 32, 33), (26, 25, 40, 41), (22, 21, 36, 37), (23, 22, 37, 38), (19, 18, 33, 34), (27, 26, 41, 42), (28, 27, 42, 43), (24, 23, 38, 39), (20, 19, 34, 35), (16, 15, 30, 31), (35, 34, 49, 50), (31, 30, 45, 46), (43, 42, 57, 58), (39, 38, 53, 54), (40, 39, 54, 55), (36, 35, 50, 51), (32, 31, 46, 47), (44, 43, 58, 59), (41, 40, 55, 56), (37, 36, 51, 52), (33, 32, 47, 48), (42, 41, 56, 57), (38, 37, 52, 53), (34, 33, 48, 49), (57, 56, 71, 72), (53, 52, 67, 68), (49, 48, 63, 64), (58, 57, 72, 73), (54, 53, 68, 69), (50, 49, 64, 65), (46, 45, 60, 61), (47, 46, 61, 62), (59, 58, 73, 74), (55, 54, 69, 70), (51, 50, 65, 66), (52, 51, 66, 67), (48, 47, 62, 63), (56, 55, 70, 71), (71, 70, 85, 86), (67, 66, 81, 82), (63, 62, 77, 78), (64, 63, 78, 79), (72, 71, 86, 87), (68, 67, 82, 83), (69, 68, 83, 84), (65, 64, 79, 80), (61, 60, 75, 76), (73, 72, 87, 88), (74, 73, 88, 89), (70, 69, 84, 85), (66, 65, 80, 81), (62, 61, 76, 77), (81, 80, 95, 96), (77, 76, 91, 92), (89, 88, 103, 104), (85, 84, 99, 100), (86, 85, 100, 101), (82, 81, 96, 97), (78, 77, 92, 93), (87, 86, 101, 102), (83, 82, 97, 98), (79, 78, 93, 94), (76, 75, 90, 91), (88, 87, 102, 103), (84, 83, 98, 99), (80, 79, 94, 95), (103, 102, 117, 118), (99, 98, 113, 114), (95, 94, 109, 110), (91, 90, 105, 106), (104, 103, 118, 119), (100, 99, 114, 115), (96, 95, 110, 111), (92, 91, 106, 107), (93, 92, 107, 108), (101, 100, 115, 116), (97, 96, 111, 112), (98, 97, 112, 113), (94, 93, 108, 109), (102, 101, 116, 117), (117, 116, 131, 132), (113, 112, 127, 128), (109, 108, 123, 124), (110, 109, 124, 125), (106, 105, 120, 121), (118, 117, 132, 133), (114, 113, 128, 129), (115, 114, 129, 130), (111, 110, 125, 126), (107, 106, 121, 122), (119, 118, 133, 134), (116, 115, 130, 131), (112, 111, 126, 127), (108, 107, 122, 123), (127, 126, 141, 142), (123, 122, 137, 138), (131, 130, 145, 146), (132, 131, 146, 147), (128, 127, 142, 143), (124, 123, 138, 139), (133, 132, 147, 148), (129, 128, 143, 144), (125, 124, 139, 140), (121, 120, 135, 136), (122, 121, 136, 137), (134, 133, 148, 149), (130, 129, 144, 145), (126, 125, 140, 141), (149, 148, 163, 164), (145, 144, 159, 160), (141, 140, 155, 156), (137, 136, 151, 152), (146, 145, 160, 161), (142, 141, 156, 157), (138, 137, 152, 153), (139, 138, 153, 154), (147, 146, 161, 162), (143, 142, 157, 158), (144, 143, 158, 159), (140, 139, 154, 155), (136, 135, 150, 151), (148, 147, 162, 163), (151, 150, 165, 166), (163, 162, 177, 178), (159, 158, 173, 174), (155, 154, 169, 170), (156, 155, 170, 171), (152, 151, 166, 167), (164, 163, 178, 179), (160, 159, 174, 175), (161, 160, 175, 176), (157, 156, 171, 172), (153, 152, 167, 168), (162, 161, 176, 177), (158, 157, 172, 173), (154, 153, 168, 169), (173, 172, 187, 188), (169, 168, 183, 184), (177, 176, 191, 192), (178, 177, 192, 193), (174, 173, 188, 189), (170, 169, 184, 185), (166, 165, 180, 181), (179, 178, 193, 194), (175, 174, 189, 190), (171, 170, 185, 186), (167, 166, 181, 182), (168, 167, 182, 183), (176, 175, 190, 191), (172, 171, 186, 187), (191, 190, 205, 206), (187, 186, 201, 202), (183, 182, 197, 198), (192, 191, 206, 207), (188, 187, 202, 203), (184, 183, 198, 199), (185, 184, 199, 200), (181, 180, 195, 196), (193, 192, 207, 208), (189, 188, 203, 204), (190, 189, 204, 205), (186, 185, 200, 201), (182, 181, 196, 197), (194, 193, 208, 209), (197, 196, 211, 212), (209, 208, 223, 224), (205, 204, 219, 220), (201, 200, 215, 216), (202, 201, 216, 217), (198, 197, 212, 213), (206, 205, 220, 221), (207, 206, 221, 222), (203, 202, 217, 218), (199, 198, 213, 214), (208, 207, 222, 223), (204, 203, 218, 219), (200, 199, 214, 215), (196, 195, 210, 211), (219, 218, 233, 234), (215, 214, 229, 230), (211, 210, 225, 226), (223, 222, 237, 238), (224, 223, 238, 239), (220, 219, 234, 235), (216, 215, 230, 231), (212, 211, 226, 227), (221, 220, 235, 236), (217, 216, 231, 232), (213, 212, 227, 228), (214, 213, 228, 229), (222, 221, 236, 237), (218, 217, 232, 233), (237, 236, 251, 252), (233, 232, 247, 248), (229, 228, 243, 244), (226, 225, 240, 241), (238, 237, 252, 253), (234, 233, 248, 249), (230, 229, 244, 245), (231, 230, 245, 246), (227, 226, 241, 242), (239, 238, 253, 254), (235, 234, 249, 250), (236, 235, 250, 251), (232, 231, 246, 247), (228, 227, 242, 243), (243, 242, 257, 258), (251, 250, 265, 266), (247, 246, 261, 262), (248, 247, 262, 263), (244, 243, 258, 259), (252, 251, 266, 267), (253, 252, 267, 268), (249, 248, 263, 264), (245, 244, 259, 260), (241, 240, 255, 256), (254, 253, 268, 269), (250, 249, 264, 265), (246, 245, 260, 261), (242, 241, 256, 257), (265, 264, 279, 280), (261, 260, 275, 276), (257, 256, 271, 272), (269, 268, 283, 284), (266, 265, 280, 281), (262, 261, 276, 277), (258, 257, 272, 273), (267, 266, 281, 282), (263, 262, 277, 278), (259, 258, 273, 274), (260, 259, 274, 275), (256, 255, 270, 271), (268, 267, 282, 283), (264, 263, 278, 279), (283, 282, 297, 298), (279, 278, 293, 294), (275, 274, 289, 290), (271, 270, 285, 286), (272, 271, 286, 287), (284, 283, 298, 299), (280, 279, 294, 295), (276, 275, 290, 291), (277, 276, 291, 292), (273, 272, 287, 288), (281, 280, 295, 296), (282, 281, 296, 297), (278, 277, 292, 293), (274, 273, 288, 289), (289, 288, 303, 304), (297, 296, 311, 312), (293, 292, 307, 308), (294, 293, 308, 309), (290, 289, 304, 305), (286, 285, 300, 301), (298, 297, 312, 313), (299, 298, 313, 314), (295, 294, 309, 310), (291, 290, 305, 306), (287, 286, 301, 302), (296, 295, 310, 311), (292, 291, 306, 307), (288, 287, 302, 303), (311, 310, 325, 326), (307, 306, 321, 322), (303, 302, 317, 318), (312, 311, 326, 327), (308, 307, 322, 323), (304, 303, 318, 319), (301, 300, 315, 316), (313, 312, 327, 328), (309, 308, 323, 324), (305, 304, 319, 320), (306, 305, 320, 321), (302, 301, 316, 317), (314, 313, 328, 329), (310, 309, 324, 325), (329, 328, 344, 345), (325, 324, 340, 341), (321, 320, 336, 337), (317, 316, 332, 333), (318, 317, 333, 334), (326, 325, 341, 342), (322, 321, 337, 338), (323, 322, 338, 339), (319, 318, 334, 335), (327, 326, 342, 343), (328, 327, 343, 344), (324, 323, 339, 340), (320, 319, 335, 336), (316, 315, 331, 332), (336, 335, 350, 351), (332, 331, 346, 347), (344, 343, 358, 359), (340, 339, 354, 355), (341, 340, 355, 356), (337, 336, 351, 352), (333, 332, 347, 348), (345, 344, 359, 360), (342, 341, 356, 357), (338, 337, 352, 353), (334, 333, 348, 349), (343, 342, 357, 358), (339, 338, 353, 354), (335, 334, 349, 350), (358, 357, 372, 373), (354, 353, 368, 369), (350, 349, 364, 365), (359, 358, 373, 374), (355, 354, 369, 370), (351, 350, 365, 366), (347, 346, 361, 362), (348, 347, 362, 363), (360, 359, 374, 375), (356, 355, 370, 371), (352, 351, 366, 367), (353, 352, 367, 368), (349, 348, 363, 364), (357, 356, 371, 372), (372, 371, 386, 387), (368, 367, 382, 383), (364, 363, 378, 379), (365, 364, 379, 380), (373, 372, 387, 388), (369, 368, 383, 384), (370, 369, 384, 385), (366, 365, 380, 381), (362, 361, 376, 377), (374, 373, 388, 389), (375, 374, 389, 390), (371, 370, 385, 386), (367, 366, 381, 382), (363, 362, 377, 378), (382, 381, 396, 397), (378, 377, 392, 393), (390, 389, 404, 405), (386, 385, 400, 401), (387, 386, 401, 402), (383, 382, 397, 398), (379, 378, 393, 394), (388, 387, 402, 403), (384, 383, 398, 399), (380, 379, 394, 395), (377, 376, 391, 392), (389, 388, 403, 404), (385, 384, 399, 400), (381, 380, 395, 396), (404, 403, 418, 419), (400, 399, 414, 415), (396, 395, 410, 411), (392, 391, 406, 407), (405, 404, 419, 420), (401, 400, 415, 416), (397, 396, 411, 412), (393, 392, 407, 408), (394, 393, 408, 409), (402, 401, 416, 417), (398, 397, 412, 413), (399, 398, 413, 414), (395, 394, 409, 410), (403, 402, 417, 418), (418, 417, 432, 433), (414, 413, 428, 429), (410, 409, 424, 425), (411, 410, 425, 426), (407, 406, 421, 422), (419, 418, 433, 434), (415, 414, 429, 430), (416, 415, 430, 431), (412, 411, 426, 427), (408, 407, 422, 423), (420, 419, 434, 435), (417, 416, 431, 432), (413, 412, 427, 428), (409, 408, 423, 424), (428, 427, 442, 443), (424, 423, 438, 439), (432, 431, 446, 447), (433, 432, 447, 448), (429, 428, 443, 444), (425, 424, 439, 440), (434, 433, 448, 449), (430, 429, 444, 445), (426, 425, 440, 441), (422, 421, 436, 437), (423, 422, 437, 438), (435, 434, 449, 450), (431, 430, 445, 446), (427, 426, 441, 442), (450, 449, 465, 466), (446, 445, 461, 462), (442, 441, 457, 458), (438, 437, 453, 454), (447, 446, 462, 463), (443, 442, 458, 459), (439, 438, 454, 455), (440, 439, 455, 456), (448, 447, 463, 464), (444, 443, 459, 460), (445, 444, 460, 461), (441, 440, 456, 457), (437, 436, 452, 453), (449, 448, 464, 465), (453, 452, 467, 468), (465, 464, 479, 480), (461, 460, 475, 476), (457, 456, 471, 472), (458, 457, 472, 473), (454, 453, 468, 469), (466, 465, 480, 481), (462, 461, 476, 477), (463, 462, 477, 478), (459, 458, 473, 474), (455, 454, 469, 470), (464, 463, 478, 479), (460, 459, 474, 475), (456, 455, 470, 471), (330, 14, 29), (0, 451, 15), (330, 29, 44), (15, 451, 30), (330, 44, 59), (30, 451, 45), (45, 451, 60), (330, 59, 74), (330, 74, 89), (60, 451, 75), (330, 89, 104), (75, 451, 90), (330, 104, 119), (90, 451, 105), (105, 451, 120), (330, 119, 134), (330, 134, 149), (120, 451, 135), (330, 149, 164), (135, 451, 150), (330, 164, 179), (150, 451, 165), (165, 451, 180), (330, 179, 194), (330, 194, 209), (180, 451, 195), (330, 209, 224), (195, 451, 210), (330, 224, 239), (210, 451, 225), (225, 451, 240), (330, 239, 254), (330, 254, 269), (240, 451, 255), (330, 269, 284), (255, 451, 270), (330, 284, 299), (270, 451, 285), (285, 451, 300), (330, 299, 314), (330, 314, 329), (300, 451, 315), (330, 329, 345), (315, 451, 331), (330, 345, 360), (331, 451, 346), (346, 451, 361), (330, 360, 375), (330, 375, 390), (361, 451, 376), (330, 390, 405), (376, 451, 391), (330, 405, 420), (391, 451, 406), (406, 451, 421), (330, 420, 435), (330, 435, 450), (421, 451, 436), (330, 450, 466), (436, 451, 452), (330, 466, 481), (452, 451, 467), (475, 474, 7, 8), (471, 470, 3, 4), (467, 451, 0), (479, 478, 11, 12), (480, 479, 12, 13), (476, 475, 8, 9), (472, 471, 4, 5), (468, 467, 0, 1), (481, 480, 13, 14), (477, 476, 9, 10), (473, 472, 5, 6), (469, 468, 1, 2), (470, 469, 2, 3), (330, 481, 14), (478, 477, 10, 11), (474, 473, 6, 7), (762, 763, 771, 770), (546, 547, 564, 563), (518, 489, 485, 484), (548, 549, 562, 565), (723, 722, 724, 725), (580, 579, 578, 581), (726, 728, 729, 727), (491, 490, 494, 495), (552, 553, 568, 569), (582, 585, 584, 583), (550, 551, 566, 567), (764, 765, 772, 773), (730, 732, 733, 731), (499, 498, 502, 503), (556, 557, 572, 573), (586, 589, 588, 587), (554, 555, 570, 571), (766, 767, 774, 775), (734, 736, 737, 735), (507, 506, 510, 511), (560, 561, 576, 577), (590, 593, 592, 591), (558, 559, 574, 575), (768, 769, 776, 777), (626, 627, 611, 610), (786, 787, 779, 778), (628, 629, 613, 612), (691, 690, 674, 675), (659, 658, 642, 643), (602, 603, 595, 594), (692, 693, 677, 676), (661, 660, 644, 645), (663, 662, 646, 647), (694, 695, 679, 678), (788, 789, 781, 780), (665, 664, 648, 649), (604, 605, 597, 596), (630, 631, 615, 614), (697, 696, 680, 681), (632, 633, 617, 616), (667, 666, 650, 651), (698, 699, 683, 682), (790, 791, 783, 782), (669, 668, 652, 653), (606, 607, 599, 598), (634, 635, 619, 618), (701, 700, 684, 685), (636, 637, 621, 620), (671, 670, 654, 655), (702, 703, 687, 686), (792, 793, 785, 784), (673, 672, 656, 657), (608, 609, 601, 600), (638, 639, 623, 622), (705, 704, 688, 689), (640, 641, 625, 624), (547, 546, 516, 488), (549, 548, 520, 515), (551, 550, 524, 493), (553, 552, 526, 529), (555, 554, 532, 501), (557, 556, 534, 537), (559, 558, 540, 509), (561, 560, 542, 545), (562, 549, 515, 514), (546, 563, 517, 516), (564, 547, 488, 519), (563, 564, 519, 517), (548, 565, 521, 520), (565, 562, 514, 521), (567, 566, 522, 523), (550, 567, 523, 524), (569, 568, 527, 528), (566, 551, 493, 522), (568, 553, 529, 527), (552, 569, 528, 526), (571, 570, 530, 531), (554, 571, 531, 532), (573, 572, 535, 536), (570, 555, 501, 530), (572, 557, 537, 535), (556, 573, 536, 534), (575, 574, 538, 539), (558, 575, 539, 540), (577, 576, 543, 544), (574, 559, 509, 538), (576, 561, 545, 543), (560, 577, 544, 542), (578, 579, 488, 516), (580, 581, 515, 520), (582, 583, 493, 524), (584, 585, 529, 526), (586, 587, 501, 532), (588, 589, 537, 534), (590, 591, 509, 540), (592, 593, 545, 542), (581, 578, 516, 515), (579, 580, 520, 488), (583, 584, 526, 493), (585, 582, 524, 529), (587, 588, 534, 501), (589, 586, 532, 537), (591, 592, 542, 509), (593, 590, 540, 545), (594, 595, 489, 518), (596, 597, 490, 491), (598, 599, 498, 499), (600, 601, 506, 507), (603, 602, 488, 520), (605, 604, 529, 524), (607, 606, 537, 532), (609, 608, 545, 540), (602, 594, 518, 488), (595, 603, 520, 489), (597, 605, 524, 490), (604, 596, 491, 529), (599, 607, 532, 498), (606, 598, 499, 537), (601, 609, 540, 506), (608, 600, 507, 545), (610, 611, 486, 482), (612, 613, 483, 740), (614, 615, 744, 497), (616, 617, 496, 745), (618, 619, 748, 505), (620, 621, 504, 749), (622, 623, 752, 513), (624, 625, 512, 753), (627, 626, 514, 515), (629, 628, 516, 517), (631, 630, 522, 493), (633, 632, 526, 528), (635, 634, 530, 501), (637, 636, 534, 536), (639, 638, 538, 509), (641, 640, 542, 544), (626, 610, 482, 514), (611, 627, 515, 486), (628, 612, 740, 516), (613, 629, 517, 483), (630, 614, 497, 522), (615, 631, 493, 744), (632, 616, 745, 526), (617, 633, 528, 496), (634, 618, 505, 530), (619, 635, 501, 748), (636, 620, 749, 534), (621, 637, 536, 504), (638, 622, 513, 538), (623, 639, 509, 752), (640, 624, 753, 542), (625, 641, 544, 512), (643, 642, 484, 483), (645, 644, 482, 485), (647, 646, 497, 494), (649, 648, 495, 496), (651, 650, 505, 502), (653, 652, 503, 504), (655, 654, 513, 510), (657, 656, 511, 512), (658, 659, 517, 519), (660, 661, 521, 514), (662, 663, 523, 522), (664, 665, 528, 527), (666, 667, 531, 530), (668, 669, 536, 535), (670, 671, 539, 538), (672, 673, 544, 543), (644, 660, 514, 482), (659, 643, 483, 517), (642, 658, 519, 484), (661, 645, 485, 521), (663, 647, 494, 523), (646, 662, 522, 497), (665, 649, 496, 528), (648, 664, 527, 495), (667, 651, 502, 531), (650, 666, 530, 505), (669, 653, 504, 536), (652, 668, 535, 503), (671, 655, 510, 539), (654, 670, 538, 513), (673, 657, 512, 544), (656, 672, 543, 511), (675, 674, 518, 484), (676, 677, 485, 489), (678, 679, 494, 490), (681, 680, 491, 495), (682, 683, 502, 498), (685, 684, 499, 503), (686, 687, 510, 506), (689, 688, 507, 511), (690, 691, 519, 488), (693, 692, 520, 521), (695, 694, 524, 523), (696, 697, 527, 529), (699, 698, 532, 531), (700, 701, 535, 537), (703, 702, 540, 539), (704, 705, 543, 545), (691, 675, 484, 519), (674, 690, 488, 518), (692, 676, 489, 520), (677, 693, 521, 485), (679, 695, 523, 494), (694, 678, 490, 524), (697, 681, 495, 527), (680, 696, 529, 491), (683, 699, 531, 502), (698, 682, 498, 532), (701, 685, 503, 535), (684, 700, 537, 499), (687, 703, 539, 510), (702, 686, 506, 540), (705, 689, 511, 543), (688, 704, 545, 507), (706, 707, 482, 483), (708, 706, 483, 484), (709, 708, 484, 485), (707, 709, 485, 482), (710, 711, 494, 497), (712, 710, 497, 496), (713, 712, 496, 495), (711, 713, 495, 494), (714, 715, 502, 505), (716, 714, 505, 504), (717, 716, 504, 503), (715, 717, 503, 502), (718, 719, 510, 513), (720, 718, 513, 512), (721, 720, 512, 511), (719, 721, 511, 510), (722, 723, 707, 706), (724, 722, 706, 708), (725, 724, 708, 709), (723, 725, 709, 707), (726, 727, 711, 710), (728, 726, 710, 712), (729, 728, 712, 713), (727, 729, 713, 711), (730, 731, 715, 714), (732, 730, 714, 716), (733, 732, 716, 717), (731, 733, 717, 715), (734, 735, 719, 718), (736, 734, 718, 720), (737, 736, 720, 721), (735, 737, 721, 719), (739, 738, 482, 486), (741, 487, 740, 483), (738, 741, 483, 482), (743, 742, 496, 497), (525, 743, 497, 744), (742, 492, 745, 496), (747, 746, 504, 505), (533, 747, 505, 748), (746, 500, 749, 504), (751, 750, 512, 513), (541, 751, 513, 752), (750, 508, 753, 512), (755, 754, 515, 516), (757, 756, 493, 526), (759, 758, 501, 534), (761, 760, 509, 542), (754, 739, 486, 515), (487, 755, 516, 740), (756, 525, 744, 493), (492, 757, 526, 745), (758, 533, 748, 501), (500, 759, 534, 749), (760, 541, 752, 509), (508, 761, 542, 753), (765, 764, 525, 780, 781, 492), (767, 766, 533, 782, 783, 500), (769, 768, 541, 784, 785, 508), (762, 770, 738, 739), (771, 763, 487, 741), (770, 771, 741, 738), (773, 772, 742, 743), (764, 773, 743, 525), (772, 765, 492, 742), (775, 774, 746, 747), (766, 775, 747, 533), (774, 767, 500, 746), (777, 776, 750, 751), (768, 777, 751, 541), (776, 769, 508, 750), (787, 786, 754, 755), (789, 788, 756, 757), (791, 790, 758, 759), (793, 792, 760, 761), (786, 778, 739, 754), (779, 787, 755, 487), (788, 780, 525, 756), (781, 789, 757, 492), (790, 782, 533, 758), (783, 791, 759, 500), (792, 784, 541, 760), (785, 793, 761, 508), (763, 762, 739, 778, 779, 487)])
me_sphere.use_remesh_preserve_volume = False
me_sphere.use_remesh_preserve_attributes = False
me_sphere.use_mirror_vertex_groups = False
me_sphere.update()

# ---- objects
ob_cube = bpy.data.objects.new('Cube', me_cube)
ob_sphere = bpy.data.objects.new('Sphere', me_sphere)
ob_lamp = bpy.data.objects.new('Lamp', light_lamp)
ob_camera = bpy.data.objects.new('Camera', cam_camera)

# ---- transforms, parenting, visibility, modifiers, constraints
ob_cube.location = (1.493, -1.302, 0.9996)
ob_cube.lineart.crease_threshold = 0.0
_m = ob_cube.modifiers.new('Subsurf', 'SUBSURF')
_m.uv_smooth = 'PRESERVE_CORNERS'
_m.quality = 2
_m.levels = 0
_m.show_only_control_edges = False
ob_sphere.location = (0.0, 0.0, 0.3702)
ob_sphere.scale = (1.501, 1.501, 1.501)
ob_sphere.lineart.crease_threshold = 0.0
_m = ob_sphere.modifiers.new('Subsurf', 'SUBSURF')
_m.uv_smooth = 'PRESERVE_CORNERS'
_m.quality = 2
_m.levels = 0
_m.show_only_control_edges = False
ob_lamp.location = (4.076, 1.005, 5.904)
ob_lamp.rotation_euler = (0.6503, 0.05522, 1.866)
ob_lamp.lock_rotations_4d = False
ob_lamp.empty_display_type = 'ARROWS'
ob_lamp.color = (0.0, 0.0, 0.0, 0.0)
ob_lamp.lineart.crease_threshold = 0.0
ob_camera.location = (10.79, -9.878, 6.219)
ob_camera.rotation_euler = (1.109, 0.01082, 0.8149)
ob_camera.lock_rotations_4d = False
ob_camera.empty_display_type = 'ARROWS'
ob_camera.color = (0.0, 0.0, 0.0, 0.0)
ob_camera.display_type = 'WIRE'
ob_camera.lineart.crease_threshold = 0.0

# ---- collection membership
col_collection_1.objects.link(ob_cube)
col_collection_1.objects.link(ob_sphere)
col_collection_1.objects.link(ob_lamp)
col_collection_1.objects.link(ob_camera)

# ---- scene / render settings (as saved in the file)
scene.camera = ob_camera
scene.frame_start = 1; scene.frame_end = 250; scene.frame_set(1)
scene.render.engine = 'BLENDER_EEVEE_NEXT'
scene.render.resolution_percentage = 50
scene.render.dither_intensity = 0.0
scene.cycles.use_denoising = False
scene.cycles.samples = 10
scene.cycles.sampling_pattern = 'TABULATED_SOBOL'
scene.cycles.light_sampling_threshold = 0.0
scene.cycles.use_adaptive_sampling = False
scene.cycles.use_light_tree = False
scene.cycles.blur_glossy = 0.0
scene.cycles.volume_bounces = 1
scene.cycles.pixel_filter_type = 'GAUSSIAN'
scene.cycles.sample_clamp_indirect = 0.0
scene.view_settings.view_transform = 'Standard'
bpy.context.view_layer.update()
